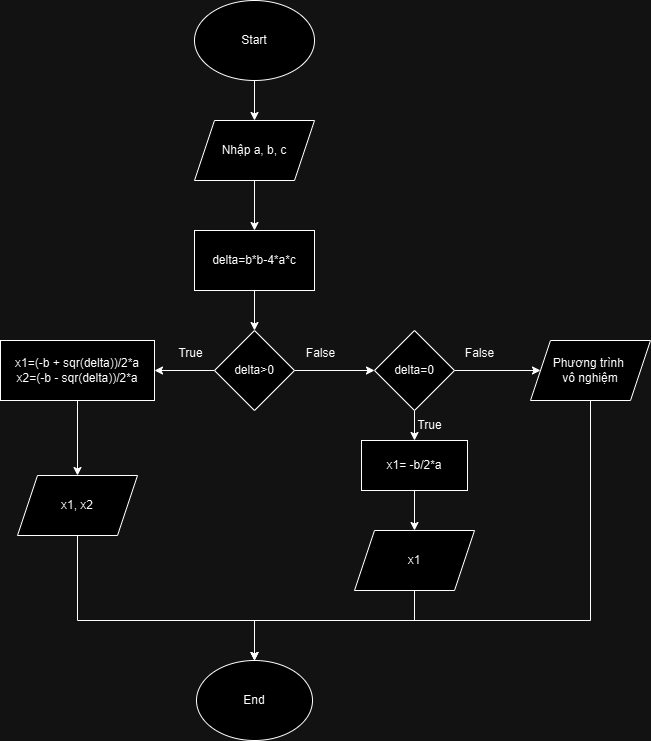

The diagram above was exported from draw.io. Its source (the exported page's mxGraphModel, read from the mxfile embedded in the PNG):
<mxGraphModel dx="1050" dy="557" grid="1" gridSize="10" guides="1" tooltips="1" connect="1" arrows="1" fold="1" page="1" pageScale="1" pageWidth="827" pageHeight="1169" math="0" shadow="0">
  <root>
    <mxCell id="0" />
    <mxCell id="1" parent="0" />
    <mxCell id="UCIgnuRAcqyk5NCM6jGh-3" value="" style="edgeStyle=orthogonalEdgeStyle;rounded=0;orthogonalLoop=1;jettySize=auto;html=1;" parent="1" source="UCIgnuRAcqyk5NCM6jGh-1" target="UCIgnuRAcqyk5NCM6jGh-2" edge="1">
      <mxGeometry relative="1" as="geometry" />
    </mxCell>
    <mxCell id="UCIgnuRAcqyk5NCM6jGh-1" value="Start" style="ellipse;whiteSpace=wrap;html=1;" parent="1" vertex="1">
      <mxGeometry x="294" y="50" width="120" height="80" as="geometry" />
    </mxCell>
    <mxCell id="UCIgnuRAcqyk5NCM6jGh-20" style="edgeStyle=orthogonalEdgeStyle;rounded=0;orthogonalLoop=1;jettySize=auto;html=1;entryX=0.5;entryY=0;entryDx=0;entryDy=0;" parent="1" source="UCIgnuRAcqyk5NCM6jGh-2" target="UCIgnuRAcqyk5NCM6jGh-19" edge="1">
      <mxGeometry relative="1" as="geometry" />
    </mxCell>
    <mxCell id="UCIgnuRAcqyk5NCM6jGh-2" value="Nhập a, b, c" style="shape=parallelogram;perimeter=parallelogramPerimeter;whiteSpace=wrap;html=1;fixedSize=1;" parent="1" vertex="1">
      <mxGeometry x="294" y="170" width="120" height="60" as="geometry" />
    </mxCell>
    <mxCell id="UCIgnuRAcqyk5NCM6jGh-22" value="" style="edgeStyle=orthogonalEdgeStyle;rounded=0;orthogonalLoop=1;jettySize=auto;html=1;" parent="1" source="UCIgnuRAcqyk5NCM6jGh-19" target="UCIgnuRAcqyk5NCM6jGh-21" edge="1">
      <mxGeometry relative="1" as="geometry" />
    </mxCell>
    <mxCell id="UCIgnuRAcqyk5NCM6jGh-19" value="delta=b*b-4*a*c" style="rounded=0;whiteSpace=wrap;html=1;" parent="1" vertex="1">
      <mxGeometry x="294" y="280" width="120" height="60" as="geometry" />
    </mxCell>
    <mxCell id="UCIgnuRAcqyk5NCM6jGh-26" value="" style="edgeStyle=orthogonalEdgeStyle;rounded=0;orthogonalLoop=1;jettySize=auto;html=1;" parent="1" source="UCIgnuRAcqyk5NCM6jGh-21" target="UCIgnuRAcqyk5NCM6jGh-25" edge="1">
      <mxGeometry relative="1" as="geometry" />
    </mxCell>
    <mxCell id="E9UBGbhZfBg-6AL0iJ-Z-4" value="" style="edgeStyle=orthogonalEdgeStyle;rounded=0;orthogonalLoop=1;jettySize=auto;html=1;" edge="1" parent="1" source="UCIgnuRAcqyk5NCM6jGh-21" target="E9UBGbhZfBg-6AL0iJ-Z-3">
      <mxGeometry relative="1" as="geometry" />
    </mxCell>
    <mxCell id="UCIgnuRAcqyk5NCM6jGh-21" value="delta&amp;gt;0" style="rhombus;whiteSpace=wrap;html=1;rounded=0;" parent="1" vertex="1">
      <mxGeometry x="314" y="380" width="80" height="80" as="geometry" />
    </mxCell>
    <mxCell id="E9UBGbhZfBg-6AL0iJ-Z-2" value="" style="edgeStyle=orthogonalEdgeStyle;rounded=0;orthogonalLoop=1;jettySize=auto;html=1;" edge="1" parent="1" source="UCIgnuRAcqyk5NCM6jGh-25" target="E9UBGbhZfBg-6AL0iJ-Z-1">
      <mxGeometry relative="1" as="geometry" />
    </mxCell>
    <mxCell id="UCIgnuRAcqyk5NCM6jGh-25" value="x1=(-b + sqr(delta))/2*a&lt;br&gt;x2=(-b - sqr(delta))/2*a" style="whiteSpace=wrap;html=1;rounded=0;" parent="1" vertex="1">
      <mxGeometry x="100" y="390" width="154" height="60" as="geometry" />
    </mxCell>
    <mxCell id="E9UBGbhZfBg-6AL0iJ-Z-15" style="edgeStyle=orthogonalEdgeStyle;rounded=0;orthogonalLoop=1;jettySize=auto;html=1;" edge="1" parent="1" source="E9UBGbhZfBg-6AL0iJ-Z-1" target="E9UBGbhZfBg-6AL0iJ-Z-13">
      <mxGeometry relative="1" as="geometry">
        <Array as="points">
          <mxPoint x="177" y="670" />
          <mxPoint x="354" y="670" />
        </Array>
      </mxGeometry>
    </mxCell>
    <mxCell id="E9UBGbhZfBg-6AL0iJ-Z-1" value="x1, x2" style="shape=parallelogram;perimeter=parallelogramPerimeter;whiteSpace=wrap;html=1;fixedSize=1;rounded=0;" vertex="1" parent="1">
      <mxGeometry x="117" y="525" width="120" height="60" as="geometry" />
    </mxCell>
    <mxCell id="E9UBGbhZfBg-6AL0iJ-Z-8" value="" style="edgeStyle=orthogonalEdgeStyle;rounded=0;orthogonalLoop=1;jettySize=auto;html=1;" edge="1" parent="1" source="E9UBGbhZfBg-6AL0iJ-Z-3" target="E9UBGbhZfBg-6AL0iJ-Z-7">
      <mxGeometry relative="1" as="geometry" />
    </mxCell>
    <mxCell id="E9UBGbhZfBg-6AL0iJ-Z-12" value="" style="edgeStyle=orthogonalEdgeStyle;rounded=0;orthogonalLoop=1;jettySize=auto;html=1;" edge="1" parent="1" source="E9UBGbhZfBg-6AL0iJ-Z-3" target="E9UBGbhZfBg-6AL0iJ-Z-11">
      <mxGeometry relative="1" as="geometry" />
    </mxCell>
    <mxCell id="E9UBGbhZfBg-6AL0iJ-Z-3" value="delta=0" style="rhombus;whiteSpace=wrap;html=1;rounded=0;" vertex="1" parent="1">
      <mxGeometry x="474" y="380" width="80" height="80" as="geometry" />
    </mxCell>
    <mxCell id="E9UBGbhZfBg-6AL0iJ-Z-5" value="True" style="text;html=1;align=center;verticalAlign=middle;resizable=0;points=[];autosize=1;strokeColor=none;fillColor=none;" vertex="1" parent="1">
      <mxGeometry x="265" y="388" width="50" height="30" as="geometry" />
    </mxCell>
    <mxCell id="E9UBGbhZfBg-6AL0iJ-Z-6" value="False" style="text;html=1;align=center;verticalAlign=middle;resizable=0;points=[];autosize=1;strokeColor=none;fillColor=none;" vertex="1" parent="1">
      <mxGeometry x="395" y="388" width="50" height="30" as="geometry" />
    </mxCell>
    <mxCell id="E9UBGbhZfBg-6AL0iJ-Z-10" value="" style="edgeStyle=orthogonalEdgeStyle;rounded=0;orthogonalLoop=1;jettySize=auto;html=1;" edge="1" parent="1" source="E9UBGbhZfBg-6AL0iJ-Z-7" target="E9UBGbhZfBg-6AL0iJ-Z-9">
      <mxGeometry relative="1" as="geometry" />
    </mxCell>
    <mxCell id="E9UBGbhZfBg-6AL0iJ-Z-7" value="x1= -b/2*a" style="whiteSpace=wrap;html=1;rounded=0;" vertex="1" parent="1">
      <mxGeometry x="461" y="490" width="106" height="50" as="geometry" />
    </mxCell>
    <mxCell id="E9UBGbhZfBg-6AL0iJ-Z-14" value="" style="edgeStyle=orthogonalEdgeStyle;rounded=0;orthogonalLoop=1;jettySize=auto;html=1;" edge="1" parent="1" source="E9UBGbhZfBg-6AL0iJ-Z-9" target="E9UBGbhZfBg-6AL0iJ-Z-13">
      <mxGeometry relative="1" as="geometry">
        <Array as="points">
          <mxPoint x="514" y="670" />
          <mxPoint x="354" y="670" />
        </Array>
      </mxGeometry>
    </mxCell>
    <mxCell id="E9UBGbhZfBg-6AL0iJ-Z-9" value="x1" style="shape=parallelogram;perimeter=parallelogramPerimeter;whiteSpace=wrap;html=1;fixedSize=1;rounded=0;" vertex="1" parent="1">
      <mxGeometry x="454" y="580" width="120" height="60" as="geometry" />
    </mxCell>
    <mxCell id="E9UBGbhZfBg-6AL0iJ-Z-16" style="edgeStyle=orthogonalEdgeStyle;rounded=0;orthogonalLoop=1;jettySize=auto;html=1;entryX=0.5;entryY=0;entryDx=0;entryDy=0;" edge="1" parent="1" source="E9UBGbhZfBg-6AL0iJ-Z-11" target="E9UBGbhZfBg-6AL0iJ-Z-13">
      <mxGeometry relative="1" as="geometry">
        <Array as="points">
          <mxPoint x="690" y="670" />
          <mxPoint x="354" y="670" />
        </Array>
      </mxGeometry>
    </mxCell>
    <mxCell id="E9UBGbhZfBg-6AL0iJ-Z-11" value="Phương trình&amp;nbsp;&lt;br&gt;vô nghiệm" style="shape=parallelogram;perimeter=parallelogramPerimeter;whiteSpace=wrap;html=1;fixedSize=1;rounded=0;" vertex="1" parent="1">
      <mxGeometry x="630" y="390" width="120" height="60" as="geometry" />
    </mxCell>
    <mxCell id="E9UBGbhZfBg-6AL0iJ-Z-13" value="End" style="ellipse;whiteSpace=wrap;html=1;rounded=0;" vertex="1" parent="1">
      <mxGeometry x="296" y="710" width="116" height="80" as="geometry" />
    </mxCell>
    <mxCell id="E9UBGbhZfBg-6AL0iJ-Z-18" value="False" style="text;html=1;align=center;verticalAlign=middle;resizable=0;points=[];autosize=1;strokeColor=none;fillColor=none;" vertex="1" parent="1">
      <mxGeometry x="554" y="388" width="50" height="30" as="geometry" />
    </mxCell>
    <mxCell id="E9UBGbhZfBg-6AL0iJ-Z-19" value="True" style="text;html=1;align=center;verticalAlign=middle;resizable=0;points=[];autosize=1;strokeColor=none;fillColor=none;" vertex="1" parent="1">
      <mxGeometry x="504" y="460" width="50" height="30" as="geometry" />
    </mxCell>
  </root>
</mxGraphModel>